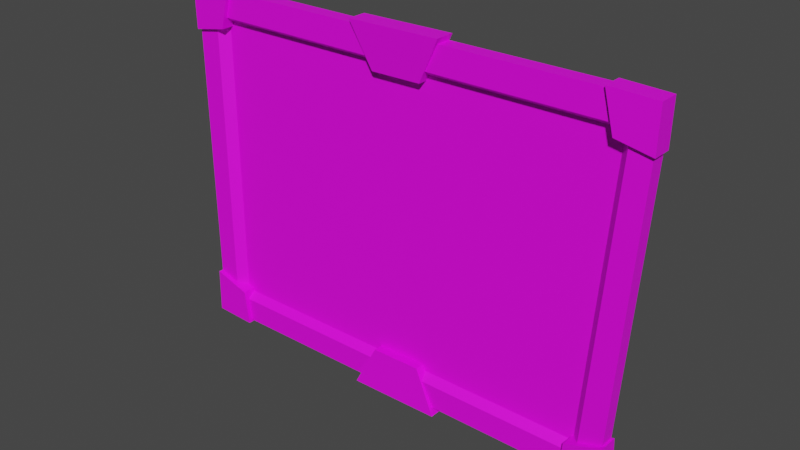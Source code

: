 # Source: Museum_Painting1.blend  (saved by Blender 4.3.34; exported with 4.5.12 LTS)
import bpy
from mathutils import Matrix  # noqa: F401  (used for matrix-valued properties, if any)

bpy.ops.wm.read_factory_settings(use_empty=True)
scene = bpy.context.scene
scene.name = 'Scene'

# ---- collections
col_collection = bpy.data.collections.new('Collection'); scene.collection.children.link(col_collection)

# ---- images (referenced by path relative to the original .blend; pixels are not part of the script)
import os
ASSET_DIR = os.environ.get("B2B_ASSET_DIR", "")  # directory of the original .blend (textures are referenced by path, not embedded)
HERE = os.path.dirname(os.path.abspath(__file__))  # packed textures are extracted next to this script under _unpacked/

def load_image(name, relpath, width, height, colorspace="sRGB"):
    """Load a texture the original file referenced (path relative to the .blend, or extracted next to this script)."""
    p = next((c for c in (os.path.join(HERE, relpath), os.path.join(ASSET_DIR, relpath)) if relpath and os.path.exists(c)), "")
    if p:
        img = bpy.data.images.load(p, check_existing=True)
        img.name = name
    else:  # same state as the original file: an image datablock whose file is absent (Cycles renders it pink)
        img = bpy.data.images.new(name, width, height)
        img.source = "FILE"
        img.filepath = "//" + (relpath or name)
    img.colorspace_settings.name = colorspace
    return img
img_museum_pictures_psd = load_image('Museum_Pictures.psd', 'Museum_Pictures.psd', 1024, 1024, 'sRGB')

# ---- materials (node trees are filled in below, after node groups)
mat_material_001 = bpy.data.materials.new('Material.001')
mat_material_001.use_transparent_shadow = False

# ---- material node trees
mat_material_001.use_nodes = True; mat_material_001.node_tree.nodes.clear()
_N = mat_material_001.node_tree.nodes; _L = mat_material_001.node_tree.links
n0 = _N.new('ShaderNodeBsdfPrincipled'); n0.name = 'Principled BSDF'; n0.location = (10, 300)
n0.distribution = 'GGX'
n0.subsurface_method = 'BURLEY'
n0.inputs[3].default_value = 1.45
n0.inputs[27].default_value = (0.0, 0.0, 0.0, 1.0)
n0.inputs[28].default_value = 1.0
n1 = _N.new('ShaderNodeOutputMaterial'); n1.name = 'Material Output'; n1.location = (300, 300)
n2 = _N.new('ShaderNodeTexImage'); n2.name = 'Image Texture'; n2.location = (-280, 280)
n2.image = img_museum_pictures_psd
_L.new(n0.outputs[0], n1.inputs[0])
_L.new(n2.outputs[0], n0.inputs[0])
n1.is_active_output = True

# ---- world
world_world = bpy.data.worlds.new('World'); scene.world = world_world
world_world.use_nodes = True; world_world.node_tree.nodes.clear()
_N = world_world.node_tree.nodes; _L = world_world.node_tree.links
n0 = _N.new('ShaderNodeOutputWorld'); n0.name = 'World Output'; n0.location = (300, 300)
n1 = _N.new('ShaderNodeBackground'); n1.name = 'Background'; n1.location = (10, 300)
n1.inputs[0].default_value = (0.05088, 0.05088, 0.05088, 1.0)
_L.new(n1.outputs[0], n0.inputs[0])
n0.is_active_output = True
world_world.color = (0.05088, 0.05088, 0.05088)
world_world.use_sun_shadow = False
world_world.sun_shadow_jitter_overblur = 0.0

# ---- meshes
me_plane = bpy.data.meshes.new('Plane')
me_plane.from_pydata([(-1.01, 0.002203, 2.018), (-1.0, -1.192e-07, 0.0), (1.758, 0.002203, 2.018), (1.63, 0.0, 1.788e-07), (1.578, -0.02973, 1.838), (-0.8301, -0.02973, 1.838), (-0.8291, -0.03034, 0.1709), (1.459, -0.03034, 0.1709), (1.629, -0.08156, 1.872), (-0.8785, -0.08156, 1.872), (-0.8774, -0.0801, 0.1366), (1.505, -0.0801, 0.1366), (1.758, -0.08153, 2.018), (-1.01, -0.08153, 2.018), (-1.0, -0.08013, 1.024e-09), (1.63, -0.08013, 1.798e-07), (0.227, -0.08387, 1.803), (0.1009, -0.1052, 2.046), (0.227, 0.007586, 1.803), (0.1009, 0.007586, 2.046), (0.5184, -0.08387, 1.806), (0.6388, -0.1052, 2.052), (0.5184, 0.007586, 1.806), (0.6388, 0.007586, 2.052), (0.5155, -0.08387, 0.2055), (0.6416, -0.1052, -0.03778), (0.5155, 0.007586, 0.2055), (0.6416, 0.007586, -0.03778), (0.2242, -0.08387, 0.2021), (0.1038, -0.1052, -0.04403), (0.2242, 0.007586, 0.2021), (0.1038, 0.007586, -0.04403), (1.503, 0.007586, 2.035), (1.559, 0.007586, 1.818), (1.503, -0.1052, 2.035), (1.559, -0.1052, 1.818), (1.76, -0.1052, 1.78), (1.764, -0.1052, 2.026), (1.76, 0.007586, 1.78), (1.764, 0.007586, 2.026), (-0.7552, 0.007586, 2.029), (-0.8116, 0.007586, 1.811), (-0.7552, -0.1052, 2.029), (-0.8116, -0.1052, 1.811), (-1.013, -0.1052, 1.773), (-1.017, -0.1052, 2.02), (-1.013, 0.007586, 1.773), (-1.017, 0.007586, 2.02), (1.66, 0.007587, 0.2606), (1.447, 0.007587, 0.1883), (1.66, -0.1052, 0.2606), (1.447, -0.1052, 0.1883), (1.424, -0.1052, -0.01489), (1.67, -0.1052, -0.001074), (1.424, 0.007587, -0.01489), (1.67, 0.007587, -0.001074), (-1.005, 0.007587, 0.2589), (-0.7908, 0.007587, 0.1899), (-1.005, -0.1052, 0.2589), (-0.7908, -0.1052, 0.1899), (-0.7646, -0.1052, -0.01287), (-1.011, -0.1052, -0.002957), (-0.7646, 0.007587, -0.01287), (-1.011, 0.007587, -0.002957)], [], [(5, 6, 7, 4), (5, 4, 8, 9), (7, 6, 10, 11), (2, 0, 13, 12), (1, 3, 15, 14), (9, 8, 12, 13), (10, 9, 13, 14), (11, 10, 14, 15), (8, 11, 15, 12), (3, 2, 12, 15), (0, 1, 14, 13), (4, 7, 11, 8), (6, 5, 9, 10), (16, 17, 19, 18), (22, 23, 21, 20), (20, 21, 17, 16), (18, 22, 20, 16), (23, 19, 17, 21), (24, 25, 27, 26), (30, 31, 29, 28), (28, 29, 25, 24), (26, 30, 28, 24), (31, 27, 25, 29), (35, 34, 32, 33), (38, 39, 37, 36), (36, 37, 34, 35), (33, 38, 36, 35), (39, 32, 34, 37), (43, 41, 40, 42), (46, 44, 45, 47), (44, 43, 42, 45), (41, 43, 44, 46), (47, 45, 42, 40), (51, 50, 48, 49), (54, 55, 53, 52), (52, 53, 50, 51), (49, 54, 52, 51), (55, 48, 50, 53), (59, 57, 56, 58), (62, 60, 61, 63), (60, 59, 58, 61), (57, 59, 60, 62), (63, 61, 58, 56)])
_uv = me_plane.uv_layers.new(name='UVMap')
_uv.uv.foreach_set('vector', [0.7111, 0.6149, 0.7148, 0.422, 0.9964, 0.4232, 0.9976, 0.6162, 0.1383, 0.2687, 0.1383, 0.2713, 0.1383, 0.2713, 0.1383, 0.2687, 0.141, 0.2713, 0.141, 0.2687, 0.141, 0.2687, 0.141, 0.2713, 0.1097, 0.2806, 0.1097, 0.2806, 0.1097, 0.2806, 0.1097, 0.2806, 0.1097, 0.2806, 0.1097, 0.2806, 0.1097, 0.2806, 0.1097, 0.2806, 0.11, 0.2809, 0.11, 0.2835, 0.1097, 0.2838, 0.1097, 0.2806, 0.1127, 0.2809, 0.11, 0.2809, 0.1097, 0.2806, 0.1129, 0.2806, 0.1127, 0.2835, 0.1127, 0.2809, 0.1129, 0.2806, 0.1129, 0.2838, 0.11, 0.2835, 0.1127, 0.2835, 0.1129, 0.2838, 0.1097, 0.2838, 0.1097, 0.2806, 0.1097, 0.2806, 0.1097, 0.2806, 0.1097, 0.2806, 0.1097, 0.2806, 0.1097, 0.2806, 0.1097, 0.2806, 0.1097, 0.2806, 0.1383, 0.2713, 0.141, 0.2713, 0.141, 0.2713, 0.1383, 0.2713, 0.141, 0.2687, 0.1383, 0.2687, 0.1383, 0.2687, 0.141, 0.2687, 0.1118, 0.285, 0.1109, 0.285, 0.1109, 0.2841, 0.1118, 0.2841, 0.1118, 0.2832, 0.1109, 0.2832, 0.1109, 0.2823, 0.1118, 0.2823, 0.1118, 0.2823, 0.1109, 0.2823, 0.1109, 0.2814, 0.1118, 0.2814, 0.1126, 0.2832, 0.1118, 0.2832, 0.1118, 0.2823, 0.1126, 0.2823, 0.1109, 0.2832, 0.11, 0.2832, 0.11, 0.2823, 0.1109, 0.2823, 0.1118, 0.285, 0.1109, 0.285, 0.1109, 0.2841, 0.1118, 0.2841, 0.1118, 0.2832, 0.1109, 0.2832, 0.1109, 0.2823, 0.1118, 0.2823, 0.1118, 0.2823, 0.1109, 0.2823, 0.1109, 0.2814, 0.1118, 0.2814, 0.1126, 0.2832, 0.1118, 0.2832, 0.1118, 0.2823, 0.1126, 0.2823, 0.1109, 0.2832, 0.11, 0.2832, 0.11, 0.2823, 0.1109, 0.2823, 0.1118, 0.285, 0.1109, 0.285, 0.1109, 0.2841, 0.1118, 0.2841, 0.1118, 0.2832, 0.1109, 0.2832, 0.1109, 0.2823, 0.1118, 0.2823, 0.1118, 0.2823, 0.1109, 0.2823, 0.1109, 0.2814, 0.1118, 0.2814, 0.1126, 0.2832, 0.1118, 0.2832, 0.1118, 0.2823, 0.1126, 0.2823, 0.1109, 0.2832, 0.11, 0.2832, 0.11, 0.2823, 0.1109, 0.2823, 0.1118, 0.285, 0.1118, 0.2841, 0.1109, 0.2841, 0.1109, 0.285, 0.1118, 0.2832, 0.1118, 0.2823, 0.1109, 0.2823, 0.1109, 0.2832, 0.1118, 0.2823, 0.1118, 0.2814, 0.1109, 0.2814, 0.1109, 0.2823, 0.1126, 0.2832, 0.1126, 0.2823, 0.1118, 0.2823, 0.1118, 0.2832, 0.1109, 0.2832, 0.1109, 0.2823, 0.11, 0.2823, 0.11, 0.2832, 0.1118, 0.285, 0.1109, 0.285, 0.1109, 0.2841, 0.1118, 0.2841, 0.1118, 0.2832, 0.1109, 0.2832, 0.1109, 0.2823, 0.1118, 0.2823, 0.1118, 0.2823, 0.1109, 0.2823, 0.1109, 0.2814, 0.1118, 0.2814, 0.1126, 0.2832, 0.1118, 0.2832, 0.1118, 0.2823, 0.1126, 0.2823, 0.1109, 0.2832, 0.11, 0.2832, 0.11, 0.2823, 0.1109, 0.2823, 0.1118, 0.285, 0.1118, 0.2841, 0.1109, 0.2841, 0.1109, 0.285, 0.1118, 0.2832, 0.1118, 0.2823, 0.1109, 0.2823, 0.1109, 0.2832, 0.1118, 0.2823, 0.1118, 0.2814, 0.1109, 0.2814, 0.1109, 0.2823, 0.1126, 0.2832, 0.1126, 0.2823, 0.1118, 0.2823, 0.1118, 0.2832, 0.1109, 0.2832, 0.1109, 0.2823, 0.11, 0.2823, 0.11, 0.2832])
me_plane.materials.append(mat_material_001)
me_plane.use_remesh_fix_poles = True
me_plane.use_remesh_preserve_attributes = False
me_plane.update()

# ---- objects
ob_plane = bpy.data.objects.new('Plane', me_plane)

# ---- transforms, parenting, visibility, modifiers, constraints
ob_plane.location = (0.0, 0.0, 0.0)

# ---- collection membership
col_collection.objects.link(ob_plane)

# ---- scene / render settings (as saved in the file)
scene.frame_start = 1; scene.frame_end = 250; scene.frame_set(1)
scene.render.engine = 'BLENDER_EEVEE_NEXT'
scene.cycles.use_denoising = False
scene.cycles.samples = 128
scene.cycles.sampling_pattern = 'TABULATED_SOBOL'
scene.cycles.use_adaptive_sampling = False
scene.cycles.use_light_tree = False
scene.view_settings.view_transform = 'Filmic'
bpy.context.view_layer.update()

# ---- added for rendering (the .blend has no active camera and no usable light): camera, sun
cam_auto = bpy.data.cameras.new('AutoCamera')
cam_auto.lens = 50.0
cam_auto.sensor_width = 36.0
cam_auto.clip_end = 1000.0
ob_auto_camera = bpy.data.objects.new('AutoCamera', cam_auto)
scene.collection.objects.link(ob_auto_camera)
ob_auto_camera.location = (3.59789, -3.91772, 3.58335)
ob_auto_camera.rotation_euler = (1.09748, -7.21219e-08, 0.694738)
scene.camera = ob_auto_camera
light_auto_sun = bpy.data.lights.new('AutoSun', 'SUN')
light_auto_sun.energy = 3.0
light_auto_sun.angle = 0.0523599
ob_auto_sun = bpy.data.objects.new('AutoSun', light_auto_sun)
scene.collection.objects.link(ob_auto_sun)
ob_auto_sun.rotation_euler = (0.872665, 0.174533, 0.523599)
bpy.context.view_layer.update()
